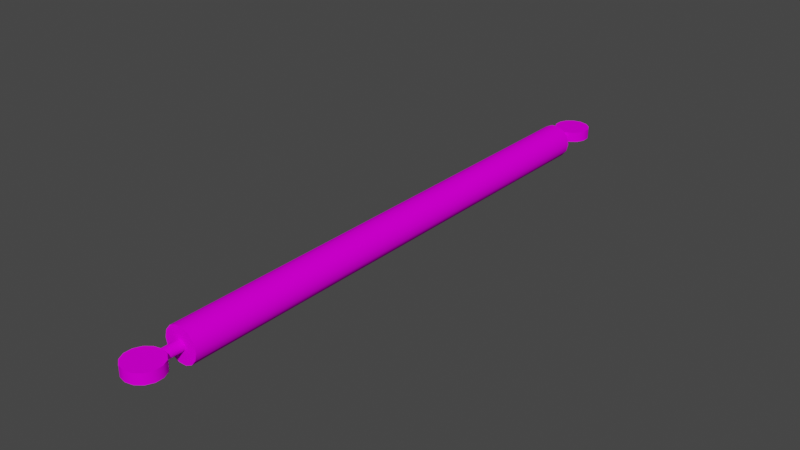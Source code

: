 # Source: transmission_box_mount_shaft.blend  (saved by Blender 3.4.6; exported with 4.5.12 LTS)
import bpy
from mathutils import Matrix  # noqa: F401  (used for matrix-valued properties, if any)

bpy.ops.wm.read_factory_settings(use_empty=True)
scene = bpy.context.scene
scene.name = 'Scene'

# ---- collections
col_collection = bpy.data.collections.new('Collection'); scene.collection.children.link(col_collection)

# ---- images (referenced by path relative to the original .blend; pixels are not part of the script)
import os
ASSET_DIR = os.environ.get("B2B_ASSET_DIR", "")  # directory of the original .blend (textures are referenced by path, not embedded)
HERE = os.path.dirname(os.path.abspath(__file__))  # packed textures are extracted next to this script under _unpacked/

def load_image(name, relpath, width, height, colorspace="sRGB"):
    """Load a texture the original file referenced (path relative to the .blend, or extracted next to this script)."""
    p = next((c for c in (os.path.join(HERE, relpath), os.path.join(ASSET_DIR, relpath)) if relpath and os.path.exists(c)), "")
    if p:
        img = bpy.data.images.load(p, check_existing=True)
        img.name = name
    else:  # same state as the original file: an image datablock whose file is absent (Cycles renders it pink)
        img = bpy.data.images.new(name, width, height)
        img.source = "FILE"
        img.filepath = "//" + (relpath or name)
    img.colorspace_settings.name = colorspace
    return img
img_locos282a_body_01d_png = load_image('LocoS282A_Body_01d.png', 'LocoS282A_Body_01d.png', 1024, 1024, 'sRGB')

# ---- materials (node trees are filled in below, after node groups)
mat_191_191_191 = bpy.data.materials.new('191,191,191')
mat_191_191_191.use_transparent_shadow = False
mat_191_191_191.diffuse_color = (0.749, 0.749, 0.749, 1.0)
mat_191_191_191.roughness = 0.4523

# ---- material node trees
mat_191_191_191.use_nodes = True; mat_191_191_191.node_tree.nodes.clear()
_N = mat_191_191_191.node_tree.nodes; _L = mat_191_191_191.node_tree.links
n0 = _N.new('ShaderNodeBsdfPrincipled'); n0.name = 'Principled BSDF'; n0.location = (0, 300)
n0.distribution = 'GGX'
n0.subsurface_method = 'RANDOM_WALK_SKIN'
n0.inputs[2].default_value = 0.4523
n0.inputs[3].default_value = 1.45
n0.inputs[13].default_value = 0.0
n0.inputs[27].default_value = (0.0, 0.0, 0.0, 1.0)
n0.inputs[28].default_value = 1.0
n1 = _N.new('ShaderNodeOutputMaterial'); n1.name = 'Material Output'; n1.location = (280, 300)
n2 = _N.new('ShaderNodeTexImage'); n2.name = 'Image Texture'; n2.location = (-290, 280)
n2.image = img_locos282a_body_01d_png
_L.new(n0.outputs[0], n1.inputs[0])
_L.new(n2.outputs[0], n0.inputs[0])
n1.is_active_output = True

# ---- world
world_world = bpy.data.worlds.new('World'); scene.world = world_world
world_world.use_nodes = True; world_world.node_tree.nodes.clear()
_N = world_world.node_tree.nodes; _L = world_world.node_tree.links
n0 = _N.new('ShaderNodeOutputWorld'); n0.name = 'World Output'; n0.location = (300, 300)
n1 = _N.new('ShaderNodeBackground'); n1.name = 'Background'; n1.location = (10, 300)
n1.inputs[0].default_value = (0.05088, 0.05088, 0.05088, 1.0)
_L.new(n1.outputs[0], n0.inputs[0])
n0.is_active_output = True
world_world.color = (0.05088, 0.05088, 0.05088)
world_world.use_sun_shadow = False
world_world.sun_shadow_jitter_overblur = 0.0

# ---- meshes
me_transmission_box_mount_shaft = bpy.data.meshes.new('transmission_box_mount_shaft')
me_transmission_box_mount_shaft.from_pydata([(0.0, -0.009525, 0.9703), (-0.01433, -0.009525, 0.9736), (-0.02582, -0.009525, 0.9827), (-0.03219, -0.009525, 0.996), (-0.03219, -0.009525, 1.011), (-0.02582, -0.009525, 1.024), (-0.01433, -0.009525, 1.033), (0.0, -0.009525, 1.036), (0.01433, -0.009525, 1.033), (0.02582, -0.009525, 1.024), (0.03219, -0.009525, 1.011), (0.03219, -0.009525, 0.996), (0.02582, -0.009525, 0.9827), (0.01433, -0.009525, 0.9736), (0.003655, -0.008796, 0.9705), (0.006736, -0.006735, 0.971), (0.008796, -0.003654, 0.9715), (0.009525, 0.0, 0.9717), (0.008796, 0.003654, 0.9715), (0.006736, 0.006735, 0.971), (0.003655, 0.008796, 0.9705), (0.0, 0.009525, 0.9703), (0.01433, 0.009525, 0.9736), (0.02582, 0.009525, 0.9827), (0.03219, 0.009525, 0.996), (0.03219, 0.009525, 1.011), (0.02582, 0.009525, 1.024), (0.01433, 0.009525, 1.033), (0.0, 0.009525, 1.036), (-0.01433, 0.009525, 1.033), (-0.02582, 0.009525, 1.024), (-0.03219, 0.009525, 1.011), (-0.03219, 0.009525, 0.996), (-0.02582, 0.009525, 0.9827), (-0.01433, 0.009525, 0.9736), (-0.003655, 0.008796, 0.9705), (-0.006736, 0.006735, 0.971), (-0.008796, 0.003654, 0.9715), (-0.009525, 0.0, 0.9717), (-0.008796, -0.003654, 0.9715), (-0.006736, -0.006735, 0.971), (-0.003655, -0.008796, 0.9705), (-0.009525, 0.0, 0.9398), (-0.008249, -0.004763, 0.9398), (-0.004762, -0.008249, 0.9398), (0.0, -0.009525, 0.9398), (0.004763, -0.008249, 0.9398), (0.008249, -0.004762, 0.9398), (0.009525, 0.0, 0.9398), (0.008249, 0.004763, 0.9398), (0.004762, 0.008249, 0.9398), (0.0, 0.009525, 0.9398), (-0.004763, 0.008249, 0.9398), (-0.008249, 0.004762, 0.9398), (0.0, -0.009525, -0.03048), (0.01433, -0.009525, -0.03375), (0.02582, -0.009525, -0.04291), (0.03219, -0.009525, -0.05615), (0.03219, -0.009525, -0.07085), (0.02582, -0.009525, -0.08409), (0.01433, -0.009525, -0.09325), (0.0, -0.009525, -0.09652), (-0.01433, -0.009525, -0.09325), (-0.02582, -0.009525, -0.08409), (-0.03219, -0.009525, -0.07085), (-0.03219, -0.009525, -0.05615), (-0.02582, -0.009525, -0.04291), (-0.01433, -0.009525, -0.03375), (-0.003655, -0.008796, -0.03068), (-0.006736, -0.006735, -0.03117), (-0.008796, -0.003654, -0.03167), (-0.009525, 0.0, -0.03188), (-0.008796, 0.003654, -0.03167), (-0.006736, 0.006735, -0.03117), (-0.003655, 0.008796, -0.03068), (0.0, 0.009525, -0.03048), (-0.01433, 0.009525, -0.03375), (-0.02582, 0.009525, -0.04291), (-0.03219, 0.009525, -0.05615), (-0.03219, 0.009525, -0.07085), (-0.02582, 0.009525, -0.08409), (-0.01433, 0.009525, -0.09325), (0.0, 0.009525, -0.09652), (0.01433, 0.009525, -0.09325), (0.02582, 0.009525, -0.08409), (0.03219, 0.009525, -0.07085), (0.03219, 0.009525, -0.05615), (0.02582, 0.009525, -0.04291), (0.01433, 0.009525, -0.03375), (0.003655, 0.008796, -0.03068), (0.006736, 0.006735, -0.03117), (0.008796, 0.003654, -0.03167), (0.009525, 0.0, -0.03188), (0.008796, -0.003654, -0.03167), (0.006736, -0.006735, -0.03117), (0.003655, -0.008796, -0.03068), (-0.009525, 0.0, 0.0), (-0.008249, 0.004763, 0.0), (-0.004762, 0.008249, 0.0), (0.0, 0.009525, 0.0), (0.004763, 0.008249, 0.0), (0.008249, 0.004762, 0.0), (0.009525, 0.0, 0.0), (0.008249, -0.004763, 0.0), (0.004762, -0.008249, 0.0), (0.0, -0.009525, 0.0), (-0.004763, -0.008249, 0.0), (-0.008249, -0.004762, 0.0), (0.03175, 0.0, 0.9398), (0.02861, -0.01378, 0.9398), (0.0198, -0.02482, 0.9398), (0.007065, -0.03095, 0.9398), (-0.007065, -0.03095, 0.9398), (-0.0198, -0.02482, 0.9398), (-0.02861, -0.01378, 0.9398), (-0.03175, 0.0, 0.9398), (-0.02861, 0.01378, 0.9398), (-0.0198, 0.02482, 0.9398), (-0.007065, 0.03095, 0.9398), (0.007065, 0.03095, 0.9398), (0.0198, 0.02482, 0.9398), (0.02861, 0.01378, 0.9398), (0.03175, 0.0, 0.0), (0.02861, 0.01378, 0.0), (0.0198, 0.02482, 0.0), (0.007065, 0.03095, 0.0), (-0.007065, 0.03095, 0.0), (-0.0198, 0.02482, 0.0), (-0.02861, 0.01378, 0.0), (-0.03175, 0.0, 0.0), (-0.02861, -0.01378, 0.0), (-0.0198, -0.02482, 0.0), (-0.007065, -0.03095, 0.0), (0.007065, -0.03095, 0.0), (0.0198, -0.02482, 0.0), (0.02861, -0.01378, 0.0), (-0.03175, 0.0, 0.6265), (-0.03175, 0.0, 0.3133), (0.03083, -0.007598, 0.6265), (0.03083, -0.007598, 0.3133), (0.03083, 0.007598, 0.3133), (0.03083, 0.007598, 0.6265), (0.02376, -0.02105, 0.6265), (0.02376, -0.02105, 0.3133), (0.01126, -0.02969, 0.6265), (0.01126, -0.02969, 0.3133), (-0.003827, -0.03152, 0.6265), (-0.003827, -0.03152, 0.3133), (-0.01804, -0.02613, 0.6265), (-0.01804, -0.02613, 0.3133), (-0.02811, -0.01476, 0.6265), (-0.02811, -0.01476, 0.3133), (-0.02811, 0.01476, 0.6265), (-0.02811, 0.01476, 0.3133), (-0.01804, 0.02613, 0.6265), (-0.01804, 0.02613, 0.3133), (-0.003827, 0.03152, 0.6265), (-0.003827, 0.03152, 0.3133), (0.01126, 0.02969, 0.6265), (0.01126, 0.02969, 0.3133), (0.02376, 0.02105, 0.6265), (0.02376, 0.02105, 0.3133)], [], [(0, 1, 41), (41, 1, 40), (40, 1, 39), (39, 1, 38), (38, 1, 34), (38, 34, 37), (37, 34, 36), (36, 34, 35), (35, 34, 21), (1, 2, 34), (34, 2, 33), (33, 2, 3), (33, 3, 32), (32, 3, 4), (32, 4, 31), (31, 4, 5), (31, 5, 30), (30, 5, 6), (30, 6, 29), (29, 6, 7), (29, 7, 28), (28, 7, 8), (28, 8, 27), (27, 8, 9), (27, 9, 26), (26, 9, 10), (26, 10, 25), (25, 10, 11), (25, 11, 24), (24, 11, 12), (24, 12, 23), (23, 12, 13), (23, 13, 22), (22, 13, 17), (22, 17, 18), (0, 14, 13), (13, 14, 15), (13, 15, 16), (16, 17, 13), (18, 19, 22), (22, 19, 20), (22, 20, 21), (13, 8, 0), (0, 8, 7), (0, 7, 1), (1, 7, 6), (1, 6, 2), (2, 6, 5), (2, 5, 3), (3, 5, 4), (8, 13, 9), (9, 13, 12), (9, 12, 10), (10, 12, 11), (34, 29, 21), (21, 29, 28), (21, 28, 22), (22, 28, 27), (22, 27, 23), (23, 27, 26), (23, 26, 24), (24, 26, 25), (29, 34, 30), (30, 34, 33), (30, 33, 31), (31, 33, 32), (35, 21, 51), (51, 21, 20), (51, 20, 50), (50, 20, 19), (50, 19, 49), (49, 19, 18), (49, 18, 48), (48, 18, 17), (48, 17, 16), (48, 16, 47), (47, 16, 15), (47, 15, 46), (46, 15, 14), (46, 14, 45), (45, 14, 0), (45, 0, 41), (45, 41, 44), (44, 41, 40), (44, 40, 43), (43, 40, 39), (43, 39, 42), (42, 39, 38), (42, 38, 37), (42, 37, 53), (53, 37, 36), (53, 36, 52), (52, 36, 35), (52, 35, 51), (54, 55, 95), (95, 55, 94), (94, 55, 93), (93, 55, 92), (92, 55, 88), (92, 88, 91), (91, 88, 90), (90, 88, 89), (89, 88, 75), (55, 56, 88), (88, 56, 87), (87, 56, 57), (87, 57, 86), (86, 57, 58), (86, 58, 85), (85, 58, 59), (85, 59, 84), (84, 59, 60), (84, 60, 83), (83, 60, 61), (83, 61, 82), (82, 61, 62), (82, 62, 81), (81, 62, 63), (81, 63, 80), (80, 63, 64), (80, 64, 79), (79, 64, 65), (79, 65, 78), (78, 65, 66), (78, 66, 77), (77, 66, 67), (77, 67, 76), (76, 67, 71), (76, 71, 72), (54, 68, 67), (67, 68, 69), (67, 69, 70), (70, 71, 67), (72, 73, 76), (76, 73, 74), (76, 74, 75), (67, 62, 54), (54, 62, 61), (54, 61, 55), (55, 61, 60), (55, 60, 56), (56, 60, 59), (56, 59, 57), (57, 59, 58), (62, 67, 63), (63, 67, 66), (63, 66, 64), (64, 66, 65), (88, 83, 75), (75, 83, 82), (75, 82, 76), (76, 82, 81), (76, 81, 77), (77, 81, 80), (77, 80, 78), (78, 80, 79), (83, 88, 84), (84, 88, 87), (84, 87, 85), (85, 87, 86), (68, 54, 105), (105, 54, 95), (105, 95, 104), (104, 95, 94), (104, 94, 103), (103, 94, 93), (103, 93, 102), (102, 93, 92), (102, 92, 91), (102, 91, 101), (101, 91, 90), (101, 90, 100), (100, 90, 89), (100, 89, 99), (99, 89, 75), (99, 75, 74), (99, 74, 98), (98, 74, 73), (98, 73, 97), (97, 73, 72), (97, 72, 96), (96, 72, 71), (96, 71, 70), (96, 70, 107), (107, 70, 69), (107, 69, 106), (106, 69, 68), (106, 68, 105), (109, 138, 108), (108, 138, 141), (108, 141, 121), (121, 141, 160), (121, 160, 120), (120, 160, 158), (120, 158, 119), (119, 158, 156), (119, 156, 118), (118, 156, 154), (118, 154, 117), (117, 154, 152), (117, 152, 116), (116, 152, 136), (116, 136, 115), (115, 136, 114), (114, 136, 150), (114, 150, 113), (113, 150, 148), (113, 148, 112), (112, 148, 146), (112, 146, 111), (111, 146, 144), (111, 144, 110), (110, 144, 142), (110, 142, 109), (109, 142, 138), (123, 140, 122), (122, 140, 139), (122, 139, 135), (135, 139, 143), (135, 143, 134), (134, 143, 145), (134, 145, 133), (133, 145, 147), (133, 147, 132), (132, 147, 149), (132, 149, 131), (131, 149, 151), (131, 151, 130), (130, 151, 137), (130, 137, 129), (129, 137, 128), (128, 137, 153), (128, 153, 127), (127, 153, 155), (127, 155, 126), (126, 155, 157), (126, 157, 125), (125, 157, 159), (125, 159, 124), (124, 159, 161), (124, 161, 123), (123, 161, 140), (136, 137, 150), (150, 137, 151), (150, 151, 148), (148, 151, 149), (148, 149, 146), (146, 149, 147), (146, 147, 144), (144, 147, 145), (144, 145, 142), (142, 145, 143), (142, 143, 138), (138, 143, 139), (138, 139, 141), (141, 139, 140), (141, 140, 160), (160, 140, 161), (160, 161, 158), (158, 161, 159), (158, 159, 156), (156, 159, 157), (156, 157, 154), (154, 157, 155), (154, 155, 152), (152, 155, 153), (152, 153, 136), (136, 153, 137), (53, 116, 42), (42, 116, 115), (42, 115, 114), (116, 53, 117), (117, 53, 52), (117, 52, 118), (118, 52, 51), (118, 51, 119), (119, 51, 50), (119, 50, 120), (120, 50, 49), (120, 49, 121), (121, 49, 48), (121, 48, 108), (108, 48, 109), (109, 48, 47), (109, 47, 110), (110, 47, 46), (110, 46, 111), (111, 46, 45), (111, 45, 112), (112, 45, 44), (112, 44, 113), (113, 44, 43), (113, 43, 114), (114, 43, 42), (107, 130, 96), (96, 130, 129), (96, 129, 128), (130, 107, 131), (131, 107, 106), (131, 106, 132), (132, 106, 105), (132, 105, 133), (133, 105, 104), (133, 104, 134), (134, 104, 103), (134, 103, 135), (135, 103, 102), (135, 102, 122), (122, 102, 123), (123, 102, 101), (123, 101, 124), (124, 101, 100), (124, 100, 125), (125, 100, 99), (125, 99, 126), (126, 99, 98), (126, 98, 127), (127, 98, 97), (127, 97, 128), (128, 97, 96)])
_uv = me_transmission_box_mount_shaft.uv_layers.new(name='UVMap')
_uv.uv.foreach_set('vector', [0.3808, 0.5657, 0.3791, 0.5657, 0.3804, 0.5656, 0.3804, 0.5656, 0.3791, 0.5657, 0.38, 0.5654, 0.38, 0.5654, 0.3791, 0.5657, 0.3798, 0.5651, 0.3798, 0.5651, 0.3791, 0.5657, 0.3797, 0.5646, 0.3797, 0.5646, 0.3791, 0.5657, 0.3791, 0.5636, 0.3797, 0.5646, 0.3791, 0.5636, 0.3798, 0.5642, 0.3798, 0.5642, 0.3791, 0.5636, 0.38, 0.5639, 0.38, 0.5639, 0.3791, 0.5636, 0.3804, 0.5637, 0.3804, 0.5637, 0.3791, 0.5636, 0.3808, 0.5636, 0.3791, 0.5657, 0.3777, 0.5657, 0.3791, 0.5636, 0.3791, 0.5636, 0.3777, 0.5657, 0.3777, 0.5636, 0.3747, 0.5701, 0.3768, 0.5701, 0.3768, 0.5716, 0.3747, 0.5701, 0.3768, 0.5716, 0.3747, 0.5716, 0.3747, 0.5716, 0.3768, 0.5716, 0.3768, 0.5732, 0.3747, 0.5716, 0.3768, 0.5732, 0.3747, 0.5732, 0.3747, 0.5732, 0.3768, 0.5732, 0.3768, 0.5747, 0.3747, 0.5732, 0.3768, 0.5747, 0.3747, 0.5747, 0.3808, 0.5603, 0.3808, 0.5625, 0.3794, 0.5625, 0.3808, 0.5603, 0.3794, 0.5625, 0.3794, 0.5603, 0.3794, 0.5603, 0.3794, 0.5625, 0.3777, 0.5625, 0.3794, 0.5603, 0.3777, 0.5625, 0.3777, 0.5603, 0.3777, 0.5603, 0.3777, 0.5625, 0.3762, 0.5625, 0.3777, 0.5603, 0.3762, 0.5625, 0.3762, 0.5603, 0.3762, 0.5603, 0.3762, 0.5625, 0.375, 0.5625, 0.3762, 0.5603, 0.375, 0.5625, 0.375, 0.5603, 0.3685, 0.575, 0.3664, 0.575, 0.3664, 0.5736, 0.3685, 0.575, 0.3664, 0.5736, 0.3685, 0.5736, 0.3685, 0.5736, 0.3664, 0.5736, 0.3664, 0.5719, 0.3685, 0.5736, 0.3664, 0.5719, 0.3685, 0.5719, 0.3685, 0.5719, 0.3664, 0.5719, 0.3664, 0.5704, 0.3685, 0.5719, 0.3664, 0.5704, 0.3685, 0.5704, 0.3686, 0.5636, 0.3686, 0.5657, 0.3675, 0.5657, 0.3686, 0.5636, 0.3675, 0.5657, 0.3675, 0.5636, 0.3675, 0.5636, 0.3675, 0.5657, 0.367, 0.5646, 0.3675, 0.5636, 0.367, 0.5646, 0.3669, 0.5642, 0.3659, 0.5657, 0.3663, 0.5656, 0.3675, 0.5657, 0.3675, 0.5657, 0.3663, 0.5656, 0.3667, 0.5654, 0.3675, 0.5657, 0.3667, 0.5654, 0.3669, 0.5651, 0.3669, 0.5651, 0.367, 0.5646, 0.3675, 0.5657, 0.3669, 0.5642, 0.3667, 0.5639, 0.3675, 0.5636, 0.3675, 0.5636, 0.3667, 0.5639, 0.3663, 0.5637, 0.3675, 0.5636, 0.3663, 0.5637, 0.3659, 0.5636, 0.3726, 0.5974, 0.3726, 0.586, 0.3753, 0.598, 0.3753, 0.598, 0.3726, 0.586, 0.3753, 0.5854, 0.3753, 0.598, 0.3753, 0.5854, 0.3781, 0.5974, 0.3781, 0.5974, 0.3753, 0.5854, 0.3781, 0.586, 0.3781, 0.5974, 0.3781, 0.586, 0.3803, 0.5956, 0.3803, 0.5956, 0.3781, 0.586, 0.3803, 0.5878, 0.3803, 0.5956, 0.3803, 0.5878, 0.3815, 0.5931, 0.3815, 0.5931, 0.3803, 0.5878, 0.3815, 0.5903, 0.3726, 0.586, 0.3726, 0.5974, 0.3704, 0.5878, 0.3704, 0.5878, 0.3726, 0.5974, 0.3704, 0.5956, 0.3704, 0.5878, 0.3704, 0.5956, 0.3692, 0.5903, 0.3692, 0.5903, 0.3704, 0.5956, 0.3692, 0.5931, 0.3725, 0.5974, 0.3725, 0.5861, 0.3753, 0.5981, 0.3753, 0.5981, 0.3725, 0.5861, 0.3753, 0.5854, 0.3753, 0.5981, 0.3753, 0.5854, 0.378, 0.5974, 0.378, 0.5974, 0.3753, 0.5854, 0.378, 0.5861, 0.378, 0.5974, 0.378, 0.5861, 0.3802, 0.5957, 0.3802, 0.5957, 0.378, 0.5861, 0.3802, 0.5878, 0.3802, 0.5957, 0.3802, 0.5878, 0.3814, 0.5932, 0.3814, 0.5932, 0.3802, 0.5878, 0.3814, 0.5904, 0.3725, 0.5861, 0.3725, 0.5974, 0.3703, 0.5878, 0.3703, 0.5878, 0.3725, 0.5974, 0.3703, 0.5957, 0.3703, 0.5878, 0.3703, 0.5957, 0.3691, 0.5904, 0.3691, 0.5904, 0.3703, 0.5957, 0.3691, 0.5932, 0.368, 0.5762, 0.3684, 0.5763, 0.3682, 0.5797, 0.3682, 0.5797, 0.3684, 0.5763, 0.3688, 0.5763, 0.3682, 0.5797, 0.3688, 0.5763, 0.3687, 0.5797, 0.3687, 0.5797, 0.3688, 0.5763, 0.3691, 0.5762, 0.3687, 0.5797, 0.3691, 0.5762, 0.3691, 0.5797, 0.3689, 0.5669, 0.3724, 0.5668, 0.3725, 0.5672, 0.3689, 0.5669, 0.3725, 0.5672, 0.3689, 0.5674, 0.3689, 0.5674, 0.3725, 0.5672, 0.3725, 0.5676, 0.3689, 0.5674, 0.3725, 0.5676, 0.3724, 0.568, 0.3689, 0.5674, 0.3724, 0.568, 0.3689, 0.5679, 0.3689, 0.5679, 0.3724, 0.568, 0.3723, 0.5683, 0.3689, 0.5679, 0.3723, 0.5683, 0.3688, 0.5683, 0.378, 0.5793, 0.3779, 0.5758, 0.3783, 0.5759, 0.378, 0.5793, 0.3783, 0.5759, 0.3785, 0.5793, 0.3785, 0.5793, 0.3783, 0.5759, 0.3787, 0.5759, 0.3785, 0.5793, 0.3787, 0.5759, 0.3791, 0.5759, 0.3785, 0.5793, 0.3791, 0.5759, 0.3791, 0.5794, 0.3791, 0.5794, 0.3791, 0.5759, 0.3795, 0.5759, 0.3791, 0.5794, 0.3795, 0.5759, 0.3795, 0.5794, 0.3812, 0.5784, 0.3812, 0.5749, 0.3815, 0.5748, 0.3812, 0.5784, 0.3815, 0.5748, 0.3818, 0.5784, 0.3818, 0.5784, 0.3815, 0.5748, 0.382, 0.5748, 0.3818, 0.5784, 0.382, 0.5748, 0.3824, 0.5749, 0.3818, 0.5784, 0.3824, 0.5749, 0.3823, 0.5784, 0.3823, 0.5784, 0.3824, 0.5749, 0.3827, 0.5749, 0.3823, 0.5784, 0.3827, 0.5749, 0.3827, 0.5784, 0.3677, 0.5797, 0.3676, 0.5762, 0.368, 0.5762, 0.3677, 0.5797, 0.368, 0.5762, 0.3682, 0.5797, 0.3725, 0.5657, 0.3709, 0.5657, 0.3721, 0.5656, 0.3721, 0.5656, 0.3709, 0.5657, 0.3717, 0.5654, 0.3717, 0.5654, 0.3709, 0.5657, 0.3715, 0.5651, 0.3715, 0.5651, 0.3709, 0.5657, 0.3714, 0.5646, 0.3714, 0.5646, 0.3709, 0.5657, 0.3709, 0.5636, 0.3714, 0.5646, 0.3709, 0.5636, 0.3715, 0.5642, 0.3715, 0.5642, 0.3709, 0.5636, 0.3717, 0.5639, 0.3717, 0.5639, 0.3709, 0.5636, 0.3721, 0.5637, 0.3721, 0.5637, 0.3709, 0.5636, 0.3725, 0.5636, 0.3709, 0.5657, 0.3698, 0.5657, 0.3709, 0.5636, 0.3709, 0.5636, 0.3698, 0.5657, 0.3698, 0.5636, 0.3801, 0.5747, 0.3779, 0.5747, 0.3779, 0.5732, 0.3801, 0.5747, 0.3779, 0.5732, 0.3801, 0.5732, 0.3801, 0.5732, 0.3779, 0.5732, 0.3779, 0.5716, 0.3801, 0.5732, 0.3779, 0.5716, 0.3801, 0.5716, 0.3801, 0.5716, 0.3779, 0.5716, 0.3779, 0.5701, 0.3801, 0.5716, 0.3779, 0.5701, 0.3801, 0.5701, 0.3739, 0.5603, 0.3739, 0.5625, 0.3727, 0.5625, 0.3739, 0.5603, 0.3727, 0.5625, 0.3727, 0.5603, 0.3727, 0.5603, 0.3727, 0.5625, 0.3712, 0.5625, 0.3727, 0.5603, 0.3712, 0.5625, 0.3712, 0.5603, 0.3712, 0.5603, 0.3712, 0.5625, 0.3696, 0.5625, 0.3712, 0.5603, 0.3696, 0.5625, 0.3696, 0.5603, 0.3696, 0.5603, 0.3696, 0.5625, 0.3682, 0.5625, 0.3696, 0.5603, 0.3682, 0.5625, 0.3682, 0.5603, 0.3696, 0.5704, 0.3718, 0.5704, 0.3718, 0.5719, 0.3696, 0.5704, 0.3718, 0.5719, 0.3696, 0.5719, 0.3696, 0.5719, 0.3718, 0.5719, 0.3718, 0.5736, 0.3696, 0.5719, 0.3718, 0.5736, 0.3696, 0.5736, 0.3696, 0.5736, 0.3718, 0.5736, 0.3718, 0.575, 0.3696, 0.5736, 0.3718, 0.575, 0.3696, 0.575, 0.3766, 0.5636, 0.3766, 0.5657, 0.3752, 0.5657, 0.3766, 0.5636, 0.3752, 0.5657, 0.3752, 0.5636, 0.3752, 0.5636, 0.3752, 0.5657, 0.3747, 0.5646, 0.3752, 0.5636, 0.3747, 0.5646, 0.3746, 0.5642, 0.3736, 0.5657, 0.374, 0.5656, 0.3752, 0.5657, 0.3752, 0.5657, 0.374, 0.5656, 0.3743, 0.5654, 0.3752, 0.5657, 0.3743, 0.5654, 0.3746, 0.5651, 0.3746, 0.5651, 0.3747, 0.5646, 0.3752, 0.5657, 0.3746, 0.5642, 0.3743, 0.5639, 0.3752, 0.5636, 0.3752, 0.5636, 0.3743, 0.5639, 0.374, 0.5637, 0.3752, 0.5636, 0.374, 0.5637, 0.3736, 0.5636, 0.3781, 0.586, 0.3781, 0.5973, 0.3753, 0.5853, 0.3753, 0.5853, 0.3781, 0.5973, 0.3753, 0.598, 0.3753, 0.5853, 0.3753, 0.598, 0.3726, 0.586, 0.3726, 0.586, 0.3753, 0.598, 0.3726, 0.5973, 0.3726, 0.586, 0.3726, 0.5973, 0.3704, 0.5877, 0.3704, 0.5877, 0.3726, 0.5973, 0.3704, 0.5956, 0.3704, 0.5877, 0.3704, 0.5956, 0.3692, 0.5902, 0.3692, 0.5902, 0.3704, 0.5956, 0.3692, 0.5931, 0.3781, 0.5973, 0.3781, 0.586, 0.3803, 0.5956, 0.3803, 0.5956, 0.3781, 0.586, 0.3803, 0.5877, 0.3803, 0.5956, 0.3803, 0.5877, 0.3815, 0.5931, 0.3815, 0.5931, 0.3803, 0.5877, 0.3815, 0.5902, 0.378, 0.586, 0.378, 0.5973, 0.3753, 0.5853, 0.3753, 0.5853, 0.378, 0.5973, 0.3753, 0.598, 0.3753, 0.5853, 0.3753, 0.598, 0.3725, 0.586, 0.3725, 0.586, 0.3753, 0.598, 0.3725, 0.5973, 0.3725, 0.586, 0.3725, 0.5973, 0.3703, 0.5877, 0.3703, 0.5877, 0.3725, 0.5973, 0.3703, 0.5956, 0.3703, 0.5877, 0.3703, 0.5956, 0.3691, 0.5902, 0.3691, 0.5902, 0.3703, 0.5956, 0.3691, 0.593, 0.378, 0.5973, 0.378, 0.586, 0.3802, 0.5956, 0.3802, 0.5956, 0.378, 0.586, 0.3802, 0.5877, 0.3802, 0.5956, 0.3802, 0.5877, 0.3814, 0.593, 0.3814, 0.593, 0.3802, 0.5877, 0.3814, 0.5902, 0.3765, 0.5793, 0.3761, 0.5793, 0.3759, 0.5759, 0.3759, 0.5759, 0.3761, 0.5793, 0.3757, 0.5793, 0.3759, 0.5759, 0.3757, 0.5793, 0.3754, 0.5759, 0.3754, 0.5759, 0.3757, 0.5793, 0.3753, 0.5794, 0.3808, 0.5683, 0.3773, 0.5683, 0.3807, 0.5679, 0.3807, 0.5679, 0.3773, 0.5683, 0.3772, 0.568, 0.3807, 0.5679, 0.3772, 0.568, 0.3807, 0.5674, 0.3807, 0.5674, 0.3772, 0.568, 0.3771, 0.5676, 0.3807, 0.5674, 0.3771, 0.5676, 0.3772, 0.5672, 0.3807, 0.5674, 0.3772, 0.5672, 0.3807, 0.5669, 0.3807, 0.5669, 0.3772, 0.5672, 0.3772, 0.5668, 0.3718, 0.5762, 0.3718, 0.5797, 0.3714, 0.5762, 0.3714, 0.5762, 0.3718, 0.5797, 0.3714, 0.5796, 0.3714, 0.5762, 0.3714, 0.5796, 0.3708, 0.5762, 0.3708, 0.5762, 0.3714, 0.5796, 0.371, 0.5796, 0.3708, 0.5762, 0.371, 0.5796, 0.3706, 0.5797, 0.3708, 0.5762, 0.3706, 0.5797, 0.3703, 0.5762, 0.3703, 0.5762, 0.3706, 0.5797, 0.3703, 0.5797, 0.3827, 0.5701, 0.3827, 0.5736, 0.3823, 0.5701, 0.3823, 0.5701, 0.3827, 0.5736, 0.3824, 0.5737, 0.3823, 0.5701, 0.3824, 0.5737, 0.3818, 0.5701, 0.3818, 0.5701, 0.3824, 0.5737, 0.382, 0.5737, 0.3818, 0.5701, 0.382, 0.5737, 0.3815, 0.5737, 0.3818, 0.5701, 0.3815, 0.5737, 0.3812, 0.5702, 0.3812, 0.5702, 0.3815, 0.5737, 0.3812, 0.5737, 0.3768, 0.5758, 0.3768, 0.5793, 0.3764, 0.5758, 0.3764, 0.5758, 0.3768, 0.5793, 0.3765, 0.5793, 0.3764, 0.5758, 0.3765, 0.5793, 0.3759, 0.5759, 0.3795, 0.7615, 0.3788, 0.7272, 0.3779, 0.7615, 0.3779, 0.7615, 0.3788, 0.7272, 0.377, 0.7272, 0.3779, 0.7615, 0.377, 0.7272, 0.3762, 0.7615, 0.3762, 0.7615, 0.377, 0.7272, 0.3754, 0.7272, 0.3762, 0.7615, 0.3754, 0.7272, 0.3749, 0.7615, 0.3748, 0.7615, 0.3753, 0.7272, 0.3738, 0.7272, 0.3748, 0.7615, 0.3738, 0.7272, 0.3733, 0.7615, 0.3733, 0.7615, 0.3738, 0.7272, 0.372, 0.7272, 0.3733, 0.7615, 0.372, 0.7272, 0.3717, 0.7615, 0.3717, 0.7615, 0.372, 0.7272, 0.3704, 0.7272, 0.3717, 0.7615, 0.3704, 0.7272, 0.3702, 0.7615, 0.3702, 0.7615, 0.37, 0.7273, 0.3713, 0.7273, 0.3702, 0.7615, 0.3713, 0.7273, 0.3714, 0.7615, 0.3714, 0.7615, 0.3713, 0.7273, 0.3729, 0.7273, 0.3714, 0.7615, 0.3729, 0.7273, 0.3729, 0.7615, 0.3729, 0.7615, 0.3729, 0.7273, 0.3744, 0.7615, 0.3744, 0.7615, 0.3729, 0.7273, 0.3745, 0.7273, 0.3744, 0.7615, 0.3745, 0.7273, 0.3756, 0.7615, 0.3756, 0.7615, 0.3745, 0.7273, 0.3757, 0.7273, 0.3766, 0.7614, 0.3768, 0.7272, 0.378, 0.7614, 0.378, 0.7614, 0.3768, 0.7272, 0.3783, 0.7272, 0.378, 0.7614, 0.3783, 0.7272, 0.3795, 0.7614, 0.3795, 0.7614, 0.3783, 0.7272, 0.38, 0.7272, 0.3795, 0.7614, 0.38, 0.7272, 0.3809, 0.7614, 0.3809, 0.7614, 0.38, 0.7272, 0.3813, 0.7272, 0.3808, 0.7615, 0.3803, 0.7272, 0.3795, 0.7615, 0.3795, 0.7615, 0.3803, 0.7272, 0.3788, 0.7272, 0.3762, 0.6588, 0.377, 0.693, 0.3779, 0.6588, 0.3779, 0.6588, 0.377, 0.693, 0.3788, 0.693, 0.3779, 0.6588, 0.3788, 0.693, 0.3795, 0.6588, 0.3795, 0.6588, 0.3788, 0.693, 0.3803, 0.693, 0.3795, 0.6588, 0.3803, 0.693, 0.3808, 0.6588, 0.3809, 0.6587, 0.3813, 0.693, 0.38, 0.693, 0.3809, 0.6587, 0.38, 0.693, 0.3795, 0.6587, 0.3795, 0.6587, 0.38, 0.693, 0.3783, 0.693, 0.3795, 0.6587, 0.3783, 0.693, 0.378, 0.6587, 0.378, 0.6587, 0.3783, 0.693, 0.3768, 0.693, 0.378, 0.6587, 0.3768, 0.693, 0.3766, 0.6587, 0.3756, 0.6588, 0.3757, 0.693, 0.3745, 0.693, 0.3756, 0.6588, 0.3745, 0.693, 0.3744, 0.6588, 0.3744, 0.6588, 0.3745, 0.693, 0.3729, 0.693, 0.3744, 0.6588, 0.3729, 0.693, 0.3729, 0.6588, 0.3729, 0.6588, 0.3729, 0.693, 0.3714, 0.6588, 0.3714, 0.6588, 0.3729, 0.693, 0.3713, 0.693, 0.3714, 0.6588, 0.3713, 0.693, 0.3702, 0.6588, 0.3702, 0.6588, 0.3713, 0.693, 0.37, 0.693, 0.3702, 0.6588, 0.3704, 0.693, 0.3717, 0.6588, 0.3717, 0.6588, 0.3704, 0.693, 0.372, 0.693, 0.3717, 0.6588, 0.372, 0.693, 0.3733, 0.6588, 0.3733, 0.6588, 0.372, 0.693, 0.3738, 0.693, 0.3733, 0.6588, 0.3738, 0.693, 0.3748, 0.6588, 0.3748, 0.6588, 0.3738, 0.693, 0.3753, 0.693, 0.3749, 0.6588, 0.3754, 0.693, 0.3762, 0.6588, 0.3762, 0.6588, 0.3754, 0.693, 0.377, 0.693, 0.3729, 0.7273, 0.3729, 0.693, 0.3745, 0.7273, 0.3745, 0.7273, 0.3729, 0.693, 0.3745, 0.693, 0.3745, 0.7273, 0.3745, 0.693, 0.3757, 0.7273, 0.3757, 0.7273, 0.3745, 0.693, 0.3757, 0.693, 0.3768, 0.7272, 0.3768, 0.693, 0.3783, 0.7272, 0.3783, 0.7272, 0.3768, 0.693, 0.3783, 0.693, 0.3783, 0.7272, 0.3783, 0.693, 0.38, 0.7272, 0.38, 0.7272, 0.3783, 0.693, 0.38, 0.693, 0.38, 0.7272, 0.38, 0.693, 0.3813, 0.7272, 0.3813, 0.7272, 0.38, 0.693, 0.3813, 0.693, 0.3803, 0.7272, 0.3803, 0.693, 0.3788, 0.7272, 0.3788, 0.7272, 0.3803, 0.693, 0.3788, 0.693, 0.3788, 0.7272, 0.3788, 0.693, 0.377, 0.7272, 0.377, 0.7272, 0.3788, 0.693, 0.377, 0.693, 0.377, 0.7272, 0.377, 0.693, 0.3754, 0.7272, 0.3754, 0.7272, 0.377, 0.693, 0.3754, 0.693, 0.3753, 0.7272, 0.3753, 0.693, 0.3738, 0.7272, 0.3738, 0.7272, 0.3753, 0.693, 0.3738, 0.693, 0.3738, 0.7272, 0.3738, 0.693, 0.372, 0.7272, 0.372, 0.7272, 0.3738, 0.693, 0.372, 0.693, 0.372, 0.7272, 0.372, 0.693, 0.3704, 0.7272, 0.3704, 0.7272, 0.372, 0.693, 0.3704, 0.693, 0.37, 0.7273, 0.37, 0.693, 0.3713, 0.7273, 0.3713, 0.7273, 0.37, 0.693, 0.3713, 0.693, 0.3713, 0.7273, 0.3713, 0.693, 0.3729, 0.7273, 0.3729, 0.7273, 0.3713, 0.693, 0.3729, 0.693, 0.3762, 0.5935, 0.3779, 0.5974, 0.3753, 0.5937, 0.3753, 0.5937, 0.3779, 0.5974, 0.3753, 0.598, 0.3753, 0.5937, 0.3753, 0.598, 0.3726, 0.5974, 0.3779, 0.5974, 0.3762, 0.5935, 0.38, 0.5957, 0.38, 0.5957, 0.3762, 0.5935, 0.3768, 0.5928, 0.38, 0.5957, 0.3768, 0.5928, 0.3812, 0.5933, 0.3812, 0.5933, 0.3768, 0.5928, 0.3771, 0.5919, 0.3812, 0.5933, 0.3771, 0.5919, 0.3812, 0.5906, 0.3812, 0.5906, 0.3771, 0.5919, 0.3768, 0.591, 0.3812, 0.5906, 0.3768, 0.591, 0.38, 0.5882, 0.38, 0.5882, 0.3768, 0.591, 0.3762, 0.5904, 0.38, 0.5882, 0.3762, 0.5904, 0.3779, 0.5865, 0.3779, 0.5865, 0.3762, 0.5904, 0.3753, 0.5901, 0.3779, 0.5865, 0.3753, 0.5901, 0.3753, 0.5859, 0.3753, 0.5859, 0.3753, 0.5901, 0.3726, 0.5865, 0.3726, 0.5865, 0.3753, 0.5901, 0.3744, 0.5904, 0.3726, 0.5865, 0.3744, 0.5904, 0.3705, 0.5882, 0.3705, 0.5882, 0.3744, 0.5904, 0.3737, 0.591, 0.3705, 0.5882, 0.3737, 0.591, 0.3693, 0.5906, 0.3693, 0.5906, 0.3737, 0.591, 0.3734, 0.5919, 0.3693, 0.5906, 0.3734, 0.5919, 0.3693, 0.5933, 0.3693, 0.5933, 0.3734, 0.5919, 0.3737, 0.5928, 0.3693, 0.5933, 0.3737, 0.5928, 0.3705, 0.5957, 0.3705, 0.5957, 0.3737, 0.5928, 0.3744, 0.5935, 0.3705, 0.5957, 0.3744, 0.5935, 0.3726, 0.5974, 0.3726, 0.5974, 0.3744, 0.5935, 0.3753, 0.5937, 0.3742, 0.5904, 0.3725, 0.5865, 0.3752, 0.5901, 0.3752, 0.5901, 0.3725, 0.5865, 0.3752, 0.5859, 0.3752, 0.5901, 0.3752, 0.5859, 0.3778, 0.5865, 0.3725, 0.5865, 0.3742, 0.5904, 0.3704, 0.5882, 0.3704, 0.5882, 0.3742, 0.5904, 0.3736, 0.591, 0.3704, 0.5882, 0.3736, 0.591, 0.3692, 0.5906, 0.3692, 0.5906, 0.3736, 0.591, 0.3733, 0.5919, 0.3692, 0.5906, 0.3733, 0.5919, 0.3692, 0.5933, 0.3692, 0.5933, 0.3733, 0.5919, 0.3736, 0.5928, 0.3692, 0.5933, 0.3736, 0.5928, 0.3704, 0.5957, 0.3704, 0.5957, 0.3736, 0.5928, 0.3742, 0.5935, 0.3704, 0.5957, 0.3742, 0.5935, 0.3725, 0.5974, 0.3725, 0.5974, 0.3742, 0.5935, 0.3752, 0.5937, 0.3725, 0.5974, 0.3752, 0.5937, 0.3752, 0.5979, 0.3752, 0.5979, 0.3752, 0.5937, 0.3778, 0.5974, 0.3778, 0.5974, 0.3752, 0.5937, 0.3761, 0.5935, 0.3778, 0.5974, 0.3761, 0.5935, 0.3799, 0.5957, 0.3799, 0.5957, 0.3761, 0.5935, 0.3767, 0.5928, 0.3799, 0.5957, 0.3767, 0.5928, 0.3811, 0.5933, 0.3811, 0.5933, 0.3767, 0.5928, 0.377, 0.5919, 0.3811, 0.5933, 0.377, 0.5919, 0.3811, 0.5906, 0.3811, 0.5906, 0.377, 0.5919, 0.3767, 0.591, 0.3811, 0.5906, 0.3767, 0.591, 0.3799, 0.5882, 0.3799, 0.5882, 0.3767, 0.591, 0.3761, 0.5904, 0.3799, 0.5882, 0.3761, 0.5904, 0.3778, 0.5865, 0.3778, 0.5865, 0.3761, 0.5904, 0.3752, 0.5901])
me_transmission_box_mount_shaft.materials.append(mat_191_191_191)
me_transmission_box_mount_shaft.update()
me_transmission_box_mount_shaft.normals_split_custom_set([tuple(v) for v in zip(*[iter([-3.372e-05, 1.317e-05, -1.0, -0.4339, -1.445e-05, -0.9009, -0.1107, -4.053e-06, -0.9939, -0.1107, 6.407e-07, -0.9939, -0.4339, -2.381e-05, -0.901, -0.204, -3.159e-06, -0.979, -0.204, 2.012e-07, -0.979, -0.4339, -1.374e-05, -0.901, -0.2664, 1.285e-05, -0.9639, -0.2664, 4.996e-06, -0.9639, -0.4339, 2.313e-06, -0.901, -0.2885, -2.763e-06, -0.9575, -0.2885, -4.906e-06, -0.9575, -0.4339, -6.428e-06, -0.901, -0.4339, 5.86e-06, -0.901, -0.2885, 6.054e-07, -0.9575, -0.4339, -6.884e-06, -0.901, -0.2664, -4.992e-06, -0.9639, -0.2664, 1.808e-05, -0.9639, -0.4339, -4.493e-06, -0.901, -0.204, -1.366e-05, -0.979, -0.204, 4.284e-06, -0.979, -0.4339, 1.512e-05, -0.901, -0.1107, -5.543e-06, -0.9939, -0.1107, 6.258e-07, -0.9939, -0.4339, 1.055e-05, -0.9009, -4.239e-06, -5.394e-06, -1.0, -0.4339, 1.063e-05, -0.901, -0.7818, 1.746e-05, -0.6235, -0.4339, -1.816e-05, -0.901, -0.4339, -1.747e-05, -0.901, -0.7818, 1.816e-05, -0.6235, -0.7818, -1.063e-05, -0.6235, -0.7818, -1.912e-05, -0.6235, -0.7818, 1.063e-05, -0.6235, -0.9749, 1.942e-05, -0.2225, -0.7818, -1.942e-05, -0.6235, -0.9749, 1.912e-05, -0.2225, -0.9749, -1.063e-05, -0.2225, -0.9749, -2.055e-05, -0.2225, -0.9749, 1.063e-05, -0.2225, -0.9749, -1.405e-05, 0.2225, -0.9749, 1.405e-05, -0.2225, -0.9749, 2.055e-05, 0.2225, -0.9749, -1.063e-05, 0.2225, -0.9749, -1.901e-05, 0.2225, -0.9749, 1.063e-05, 0.2225, -0.7818, 1.918e-05, 0.6235, -0.9749, -1.919e-05, 0.2225, -0.7818, 1.901e-05, 0.6235, -0.7818, -1.063e-05, 0.6235, -0.7818, -1.816e-05, 0.6235, -0.7818, 1.063e-05, 0.6235, -0.4339, 1.747e-05, 0.901, -0.7818, -1.747e-05, 0.6235, -0.4339, 1.816e-05, 0.901, -0.4339, -1.063e-05, 0.901, -0.4339, -1.938e-05, 0.901, -0.4339, 1.063e-05, 0.901, 1.45e-05, 1.999e-05, 1.0, -0.4339, -2.001e-05, 0.901, -1.343e-05, 1.938e-05, 1.0, -1.384e-05, -7.466e-05, 1.0, 1.343e-05, -1.938e-05, 1.0, 1.384e-05, 7.466e-05, 1.0, 0.4339, 2.001e-05, 0.901, -1.45e-05, -1.999e-05, 1.0, 0.4339, 1.938e-05, 0.901, 0.4339, -1.063e-05, 0.901, 0.4339, -1.816e-05, 0.901, 0.4339, 1.063e-05, 0.901, 0.7818, 1.747e-05, 0.6235, 0.4339, -1.747e-05, 0.901, 0.7818, 1.816e-05, 0.6235, 0.7818, -1.063e-05, 0.6235, 0.7818, -1.901e-05, 0.6235, 0.7818, 1.063e-05, 0.6235, 0.9749, 1.919e-05, 0.2225, 0.7818, -1.918e-05, 0.6235, 0.9749, 1.901e-05, 0.2225, 0.9749, -1.063e-05, 0.2225, 0.9749, -2.055e-05, 0.2225, 0.9749, 1.063e-05, 0.2225, 0.9749, -1.405e-05, -0.2225, 0.9749, 1.405e-05, 0.2225, 0.9749, 2.055e-05, -0.2225, 0.9749, -1.063e-05, -0.2225, 0.9749, -1.912e-05, -0.2225, 0.9749, 1.063e-05, -0.2225, 0.7818, 1.942e-05, -0.6235, 0.9749, -1.942e-05, -0.2225, 0.7818, 1.912e-05, -0.6235, 0.7818, -1.063e-05, -0.6235, 0.7818, -1.816e-05, -0.6235, 0.7818, 1.063e-05, -0.6235, 0.4339, 1.747e-05, -0.901, 0.7818, -1.746e-05, -0.6235, 0.4339, 1.816e-05, -0.901, 0.4339, -1.063e-05, -0.901, 0.4339, 6.428e-06, -0.901, 0.4339, -5.86e-06, -0.901, 0.2885, 4.906e-06, -0.9575, 0.4339, -2.284e-06, -0.901, 0.2885, 2.799e-06, -0.9575, 0.2664, -4.966e-06, -0.9639, 4.239e-06, 5.394e-06, -1.0, 0.1107, -6.258e-07, -0.9939, 0.4339, -1.055e-05, -0.9009, 0.4339, -1.587e-05, -0.901, 0.1107, 5.99e-06, -0.9939, 0.204, -4.329e-06, -0.979, 0.4339, 4.493e-06, -0.901, 0.204, 1.366e-05, -0.979, 0.2664, -1.808e-05, -0.9639, 0.2664, 4.996e-06, -0.9639, 0.2885, -5.979e-07, -0.9575, 0.4339, 6.884e-06, -0.901, 0.2664, 1.855e-05, -0.9639, 0.204, -1.625e-05, -0.979, 0.4339, -1.751e-06, -0.901, 0.4339, 2.375e-05, -0.901, 0.204, 3.174e-06, -0.979, 0.1107, -6.258e-07, -0.9939, 0.4339, 1.422e-05, -0.9009, 0.1107, 3.755e-06, -0.9939, 3.333e-05, -1.341e-05, -1.0, 0.0, -1.0, 0.0, 0.0, -1.0, 0.0, 0.0, -1.0, 0.0, 0.0, -1.0, 0.0, 0.0, -1.0, 0.0, 0.0, -1.0, 0.0, 0.0, -1.0, 0.0, 0.0, -1.0, 0.0, 0.0, -1.0, 0.0, 0.0, -1.0, 0.0, 0.0, -1.0, 0.0, 0.0, -1.0, 0.0, 0.0, -1.0, 0.0, 0.0, -1.0, 0.0, 0.0, -1.0, 0.0, 0.0, -1.0, 0.0, 0.0, -1.0, 0.0, 0.0, -1.0, 0.0, 0.0, -1.0, 0.0, 0.0, -1.0, 0.0, 0.0, -1.0, 0.0, 0.0, -1.0, 0.0, 0.0, -1.0, 0.0, 0.0, -1.0, 0.0, 0.0, -1.0, 0.0, 0.0, -1.0, 0.0, 0.0, -1.0, 0.0, 0.0, -1.0, 0.0, 0.0, -1.0, 0.0, 0.0, -1.0, 0.0, 0.0, -1.0, 0.0, 0.0, -1.0, 0.0, 0.0, -1.0, 0.0, 0.0, -1.0, 0.0, 0.0, -1.0, 0.0, 0.0, -1.0, 0.0, 0.0, 1.0, 0.0, 0.0, 1.0, 0.0, 0.0, 1.0, 0.0, 0.0, 1.0, 0.0, 0.0, 1.0, 0.0, 0.0, 1.0, 0.0, 0.0, 1.0, 0.0, 0.0, 1.0, 0.0, 0.0, 1.0, 0.0, 0.0, 1.0, 0.0, 0.0, 1.0, 0.0, 0.0, 1.0, 0.0, 0.0, 1.0, 0.0, 0.0, 1.0, 0.0, 0.0, 1.0, 0.0, 0.0, 1.0, 0.0, 0.0, 1.0, 0.0, 0.0, 1.0, 0.0, 0.0, 1.0, 0.0, 0.0, 1.0, 0.0, 0.0, 1.0, 0.0, 0.0, 1.0, 0.0, 0.0, 1.0, 0.0, 0.0, 1.0, 0.0, 0.0, 1.0, 0.0, 0.0, 1.0, 0.0, 0.0, 1.0, 0.0, 0.0, 1.0, 0.0, 0.0, 1.0, 0.0, 0.0, 1.0, 0.0, 0.0, 1.0, 0.0, 0.0, 1.0, 0.0, 0.0, 1.0, 0.0, 0.0, 1.0, 0.0, 0.0, 1.0, 0.0, 0.0, 1.0, 0.0, -0.3837, 0.9234, 3.058e-06, 1.402e-05, 1.0, 4.532e-06, 1.401e-05, 1.0, 2.028e-05, -1.401e-05, 1.0, 1.445e-05, -1.403e-05, 1.0, -3.512e-06, 0.3837, 0.9234, 8.754e-08, -1.436e-05, 1.0, 9.723e-06, 0.3837, 0.9234, 7.451e-08, 0.5, 0.866, -1.158e-05, 0.5, 0.866, 5.775e-06, 0.3837, 0.9234, -7.281e-06, 0.7072, 0.707, 1.333e-05, 0.5, 0.866, 1.302e-05, 0.7072, 0.707, 2.552e-05, 0.866, 0.5, 7.991e-07, 0.866, 0.5, 3.292e-06, 0.7072, 0.7071, -6.083e-06, 0.9235, 0.3836, -3.523e-06, 0.866, 0.5, 1.08e-05, 0.9235, 0.3837, -5.345e-06, 1.0, 2.083e-05, -9.269e-06, 1.0, -8.419e-06, 1.619e-05, 0.9235, 0.3836, 1.289e-05, 1.0, -8.419e-06, 3.74e-06, 1.0, 8.434e-06, 1.037e-05, 1.0, 8.415e-06, 1.188e-05, 0.9235, -0.3836, 4.577e-06, 1.0, 2.225e-05, -2.356e-06, 0.9235, -0.3836, 9.495e-06, 0.866, -0.5, -1.061e-05, 0.866, -0.5, -2.043e-06, 0.9235, -0.3837, 1.623e-05, 0.7072, -0.7071, 8.82e-06, 0.866, -0.5, 5.228e-06, 0.7072, -0.707, -1.978e-05, 0.5, -0.866, 8.651e-06, 0.5, -0.866, -6.319e-07, 0.7072, -0.707, 4.757e-06, 0.3837, -0.9234, 1.552e-05, 0.5, -0.866, 1.191e-05, 0.3837, -0.9234, 7.394e-06, -1.922e-05, -1.0, 4.719e-06, -1.401e-05, -1.0, 2.028e-05, 0.3837, -0.9234, 3.058e-06, -1.402e-05, -1.0, 4.532e-06, 1.401e-05, -1.0, 1.445e-05, 1.403e-05, -1.0, -3.512e-06, -0.3837, -0.9234, 8.754e-08, 1.436e-05, -1.0, 9.723e-06, -0.3837, -0.9234, 7.451e-08, -0.5, -0.866, -1.158e-05, -0.5, -0.866, 5.775e-06, -0.3837, -0.9234, -7.281e-06, -0.7072, -0.707, 1.333e-05, -0.5, -0.866, 1.302e-05, -0.7072, -0.707, 2.552e-05, -0.866, -0.5, 7.991e-07, -0.866, -0.5, 3.292e-06, -0.7072, -0.7071, -6.083e-06, -0.9235, -0.3836, -3.523e-06, -0.866, -0.5, 1.08e-05, -0.9235, -0.3837, -5.345e-06, -1.0, -2.083e-05, -9.269e-06, -1.0, 8.419e-06, 1.619e-05, -0.9235, -0.3836, 1.289e-05, -1.0, 8.419e-06, 3.74e-06, -1.0, -8.434e-06, 1.037e-05, -1.0, -8.415e-06, 1.188e-05, -0.9235, 0.3836, 4.577e-06, -1.0, -2.225e-05, -2.356e-06, -0.9235, 0.3836, 9.495e-06, -0.866, 0.5, -1.061e-05, -0.866, 0.5, -2.043e-06, -0.9235, 0.3837, 1.623e-05, -0.7072, 0.7071, 8.82e-06, -0.866, 0.5, 5.228e-06, -0.7072, 0.707, -1.978e-05, -0.5, 0.866, 8.651e-06, -0.5, 0.866, -6.319e-07, -0.7072, 0.707, 4.757e-06, -0.3837, 0.9234, 1.552e-05, -0.5, 0.866, 1.191e-05, -0.3837, 0.9234, 7.394e-06, 1.922e-05, 1.0, 4.719e-06, 3.207e-05, 7.719e-06, 1.0, 0.4339, -1.869e-05, 0.9009, 0.1107, -9e-06, 0.9939, 0.1107, -7.048e-06, 0.9939, 0.4339, -3.052e-05, 0.901, 0.204, -1.046e-05, 0.979, 0.204, 7.594e-06, 0.979, 0.4339, -1.284e-05, 0.901, 0.2664, -1.315e-06, 0.9639, 0.2664, -2.015e-06, 0.9639, 0.4339, -9.414e-06, 0.901, 0.2885, -4.115e-06, 0.9575, 0.2885, -4.914e-06, 0.9575, 0.4339, -6.447e-06, 0.901, 0.4339, 5.923e-06, 0.901, 0.2885, 1.954e-06, 0.9575, 0.4339, 4.899e-06, 0.901, 0.2664, 1.984e-06, 0.9639, 0.2664, 8.265e-07, 0.9639, 0.4339, 1.013e-05, 0.901, 0.204, -5.014e-06, 0.979, 0.204, 1.171e-05, 0.979, 0.4339, 2.261e-05, 0.901, 0.1107, 1.848e-06, 0.9939, 0.1107, 5.513e-06, 0.9939, 0.4339, 1.478e-05, 0.9009, 2.705e-06, 0.0, 1.0, 0.4339, 1.063e-05, 0.901, 0.7818, 1.758e-05, 0.6235, 0.4339, -1.824e-05, 0.901, 0.4339, -1.759e-05, 0.901, 0.7818, 1.824e-05, 0.6235, 0.7818, -1.063e-05, 0.6235, 0.7818, -1.904e-05, 0.6235, 0.7818, 7.467e-05, 0.6235, 0.9749, 1.928e-05, 0.2225, 0.7818, -1.927e-05, 0.6235, 0.9749, 1.904e-05, 0.2225, 0.9749, -1.063e-05, 0.2225, 0.9749, -2.055e-05, 0.2225, 0.9749, 1.063e-05, 0.2225, 0.9749, -1.405e-05, -0.2225, 0.9749, 1.405e-05, 0.2225, 0.9749, 2.055e-05, -0.2225, 0.9749, -1.063e-05, -0.2225, 0.9749, -1.904e-05, -0.2225, 0.9749, 1.063e-05, -0.2225, 0.7818, 1.924e-05, -0.6235, 0.9749, -1.928e-05, -0.2225, 0.7818, 1.904e-05, -0.6235, 0.7818, -1.063e-05, -0.6235, 0.7818, -1.824e-05, -0.6235, 0.7818, 1.063e-05, -0.6235, 0.4339, 1.755e-05, -0.901, 0.7818, -1.76e-05, -0.6235, 0.4339, 1.824e-05, -0.901, 0.4339, -1.063e-05, -0.901, 0.4339, -1.938e-05, -0.901, 0.4339, 1.063e-05, -0.901, -2.578e-06, 2e-05, -1.0, 0.4339, -1.999e-05, -0.901, -3.427e-06, 1.938e-05, -1.0, -3.442e-06, -1.063e-05, -1.0, 3.427e-06, -1.938e-05, -1.0, 3.442e-06, 1.063e-05, -1.0, -0.4339, 1.999e-05, -0.901, 2.578e-06, -2e-05, -1.0, -0.4339, 1.938e-05, -0.901, -0.4339, -1.063e-05, -0.901, -0.4339, -1.824e-05, -0.901, -0.4339, 1.063e-05, -0.901, -0.7818, 1.76e-05, -0.6235, -0.4339, -1.755e-05, -0.901, -0.7818, 1.824e-05, -0.6235, -0.7818, -1.063e-05, -0.6235, -0.7818, -1.904e-05, -0.6235, -0.7818, 1.063e-05, -0.6235, -0.9749, 1.928e-05, -0.2225, -0.7818, -1.924e-05, -0.6235, -0.9749, 1.904e-05, -0.2225, -0.9749, -1.063e-05, -0.2225, -0.9749, -2.055e-05, -0.2225, -0.9749, 1.063e-05, -0.2225, -0.9749, -1.405e-05, 0.2225, -0.9749, 1.405e-05, -0.2225, -0.9749, 2.055e-05, 0.2225, -0.9749, -1.063e-05, 0.2225, -0.9749, -1.904e-05, 0.2225, -0.9749, 1.063e-05, 0.2225, -0.7818, 1.927e-05, 0.6235, -0.9749, -1.928e-05, 0.2225, -0.7818, 1.904e-05, 0.6235, -0.7818, -7.467e-05, 0.6235, -0.7818, -1.824e-05, 0.6235, -0.7818, 1.063e-05, 0.6235, -0.4339, 1.759e-05, 0.901, -0.7818, -1.758e-05, 0.6235, -0.4339, 1.824e-05, 0.901, -0.4339, -1.063e-05, 0.901, -0.4339, 6.447e-06, 0.901, -0.4339, -5.923e-06, 0.901, -0.2885, 4.914e-06, 0.9575, -0.4339, -9.31e-06, 0.901, -0.2885, 4.152e-06, 0.9575, -0.2664, 2.049e-06, 0.9639, -2.705e-06, 0.0, 1.0, -0.1107, -5.513e-06, 0.9939, -0.4339, -1.478e-05, 0.9009, -0.4339, -2.261e-05, 0.901, -0.1107, -1.743e-06, 0.9939, -0.204, -1.168e-05, 0.979, -0.4339, -1.01e-05, 0.901, -0.204, 5.037e-06, 0.979, -0.2664, -8.005e-07, 0.9639, -0.2664, -1.982e-06, 0.9639, -0.2885, -1.95e-06, 0.9575, -0.4339, -4.884e-06, 0.901, -0.2664, 1.304e-06, 0.9639, -0.204, -7.605e-06, 0.979, -0.4339, 1.28e-05, 0.901, -0.4339, 3.055e-05, 0.901, -0.204, 1.049e-05, 0.979, -0.1107, 7.078e-06, 0.9939, -0.4339, 1.848e-05, 0.9009, -0.1107, 8.702e-06, 0.9939, -3.199e-05, -8.047e-06, 1.0, 0.0, -1.0, 0.0, 0.0, -1.0, 0.0, 0.0, -1.0, 0.0, 0.0, -1.0, 0.0, 0.0, -1.0, 0.0, 0.0, -1.0, 0.0, 0.0, -1.0, 0.0, 0.0, -1.0, 0.0, 0.0, -1.0, 0.0, 0.0, -1.0, 0.0, 0.0, -1.0, 0.0, 0.0, -1.0, 0.0, 0.0, -1.0, 0.0, 0.0, -1.0, 0.0, 0.0, -1.0, 0.0, 0.0, -1.0, 0.0, 0.0, -1.0, 0.0, 0.0, -1.0, 0.0, 0.0, -1.0, 0.0, 0.0, -1.0, 0.0, 0.0, -1.0, 0.0, 0.0, -1.0, 0.0, 0.0, -1.0, 0.0, 0.0, -1.0, 0.0, 0.0, -1.0, 0.0, 0.0, -1.0, 0.0, 0.0, -1.0, 0.0, 0.0, -1.0, 0.0, 0.0, -1.0, 0.0, 0.0, -1.0, 0.0, 0.0, -1.0, 0.0, 0.0, -1.0, 0.0, 0.0, -1.0, 0.0, 0.0, -1.0, 0.0, 0.0, -1.0, 0.0, 0.0, -1.0, 0.0, 0.0, 1.0, 0.0, 0.0, 1.0, 0.0, 0.0, 1.0, 0.0, 0.0, 1.0, 0.0, 0.0, 1.0, 0.0, 0.0, 1.0, 0.0, 0.0, 1.0, 0.0, 0.0, 1.0, 0.0, 0.0, 1.0, 0.0, 0.0, 1.0, 0.0, 0.0, 1.0, 0.0, 0.0, 1.0, 0.0, 0.0, 1.0, 0.0, 0.0, 1.0, 0.0, 0.0, 1.0, 0.0, 0.0, 1.0, 0.0, 0.0, 1.0, 0.0, 0.0, 1.0, 0.0, 0.0, 1.0, 0.0, 0.0, 1.0, 0.0, 0.0, 1.0, 0.0, 0.0, 1.0, 0.0, 0.0, 1.0, 0.0, 0.0, 1.0, 0.0, 0.0, 1.0, 0.0, 0.0, 1.0, 0.0, 0.0, 1.0, 0.0, 0.0, 1.0, 0.0, 0.0, 1.0, 0.0, 0.0, 1.0, 0.0, 0.0, 1.0, 0.0, 0.0, 1.0, 0.0, 0.0, 1.0, 0.0, 0.0, 1.0, 0.0, 0.0, 1.0, 0.0, 0.0, 1.0, 0.0, -0.3837, -0.9234, -2.842e-06, 1.344e-05, -1.0, -4.766e-06, 1.343e-05, -1.0, -2.036e-05, -1.344e-05, -1.0, -1.443e-05, -1.344e-05, -1.0, 3.342e-06, 0.3837, -0.9234, 1.527e-07, -1.448e-05, -1.0, -9.704e-06, 0.3837, -0.9234, -8.941e-08, 0.5, -0.866, 1.158e-05, 0.5, -0.866, -5.778e-06, 0.3837, -0.9234, 6.875e-06, 0.7072, -0.707, -1.297e-05, 0.5, -0.866, -1.302e-05, 0.7072, -0.707, -2.553e-05, 0.866, -0.5, -8.149e-07, 0.866, -0.5, -3.279e-06, 0.7072, -0.7071, 6.963e-06, 0.9235, -0.3836, 2.715e-06, 0.866, -0.5, -1.079e-05, 0.9235, -0.3837, 5.321e-06, 1.0, -2.112e-05, 9.267e-06, 1.0, 9e-06, -1.616e-05, 0.9235, -0.3836, -1.289e-05, 1.0, 9e-06, -3.74e-06, 1.0, -8.985e-06, -1.037e-05, 1.0, -9.012e-06, -1.188e-05, 0.9235, 0.3836, -4.606e-06, 1.0, -2.196e-05, 2.366e-06, 0.9235, 0.3836, -9.492e-06, 0.866, 0.5, 1.06e-05, 0.866, 0.5, 2.038e-06, 0.9235, 0.3837, -1.702e-05, 0.7072, 0.7071, -7.962e-06, 0.866, 0.5, -5.245e-06, 0.7072, 0.707, -2.816e-05, 0.5, 0.866, -8.653e-06, 0.5, 0.866, 6.277e-07, 0.7072, 0.707, -4.444e-06, 0.3837, 0.9234, -1.592e-05, 0.5, 0.866, -1.191e-05, 0.3837, 0.9234, -7.411e-06, -1.943e-05, 1.0, -4.726e-06, -1.343e-05, 1.0, -2.036e-05, 0.3837, 0.9234, -2.842e-06, -1.344e-05, 1.0, -4.766e-06, 1.344e-05, 1.0, -1.443e-05, 1.344e-05, 1.0, 3.342e-06, -0.3837, 0.9234, 1.527e-07, 1.448e-05, 1.0, -9.704e-06, -0.3837, 0.9234, -8.941e-08, -0.5, 0.866, 1.158e-05, -0.5, 0.866, -5.778e-06, -0.3837, 0.9234, 6.875e-06, -0.7072, 0.707, -1.297e-05, -0.5, 0.866, -1.302e-05, -0.7072, 0.707, -2.553e-05, -0.866, 0.5, -8.149e-07, -0.866, 0.5, -3.279e-06, -0.7072, 0.7071, 6.963e-06, -0.9235, 0.3836, 2.715e-06, -0.866, 0.5, -1.079e-05, -0.9235, 0.3837, 5.321e-06, -1.0, 2.112e-05, 9.267e-06, -1.0, -9e-06, -1.616e-05, -0.9235, 0.3836, -1.289e-05, -1.0, -9e-06, -3.74e-06, -1.0, 8.985e-06, -1.037e-05, -1.0, 9.012e-06, -1.188e-05, -0.9235, -0.3836, -4.606e-06, -1.0, 2.196e-05, 2.366e-06, -0.9235, -0.3836, -9.492e-06, -0.866, -0.5, 1.06e-05, -0.866, -0.5, 2.038e-06, -0.9235, -0.3837, -1.702e-05, -0.7072, -0.7071, -7.962e-06, -0.866, -0.5, -5.245e-06, -0.7072, -0.707, -2.816e-05, -0.5, -0.866, -8.653e-06, -0.5, -0.866, 6.277e-07, -0.7072, -0.707, -4.444e-06, -0.3837, -0.9234, -1.592e-05, -0.5, -0.866, -1.191e-05, -0.3837, -0.9234, -7.411e-06, 1.943e-05, -1.0, -4.726e-06, 0.901, -0.4339, 4.99e-06, 0.9709, -0.2393, 3.803e-06, 1.0, 5.298e-06, 7.429e-06, 1.0, -2.594e-07, -2.212e-05, 0.9709, -0.2393, 1.227e-05, 0.9709, 0.2393, 1.824e-05, 1.0, -5.245e-06, 1.909e-06, 0.9709, 0.2393, 3.595e-06, 0.901, 0.4339, 9.911e-06, 0.901, 0.4339, -4.956e-07, 0.9709, 0.2393, -2.482e-06, 0.7485, 0.6631, 1.074e-05, 0.901, 0.4339, 1.021e-05, 0.7485, 0.6631, -4.014e-06, 0.6235, 0.7818, -6.331e-06, 0.6235, 0.7818, -2.134e-06, 0.7485, 0.6631, -1.152e-06, 0.3546, 0.935, 1.718e-05, 0.6235, 0.7818, 2.43e-06, 0.3546, 0.935, -3.628e-06, 0.2225, 0.9749, -1.146e-05, 0.2225, 0.9749, -8.438e-06, 0.3546, 0.935, 1.377e-05, -0.1206, 0.9927, -1.932e-06, 0.2225, 0.9749, 6.65e-06, -0.1205, 0.9927, -7.695e-06, -0.2225, 0.9749, -8.259e-06, -0.2225, 0.9749, -3.259e-06, -0.1205, 0.9927, 8.154e-06, -0.5681, 0.823, -1.293e-05, -0.2225, 0.9749, -6.801e-06, -0.5681, 0.823, 4.637e-06, -0.6235, 0.7818, 2.96e-06, -0.6235, 0.7818, 6.124e-06, -0.568, 0.823, 1.63e-05, -0.8855, 0.4647, 1.761e-05, -0.6235, 0.7818, -4.464e-06, -0.8855, 0.4647, -1.546e-05, -0.901, 0.4339, -1.004e-05, -0.901, 0.4339, -4.121e-07, -0.8855, 0.4647, 4.211e-06, -1.0, 1.885e-05, 1.957e-05, -0.901, 0.4339, -1.267e-05, -1.0, -1.919e-05, -3.14e-06, -1.0, -1.916e-05, -1.063e-05, -1.0, 1.918e-05, -1.068e-05, -1.0, 1.921e-05, -4.21e-07, -0.901, -0.4339, -4.317e-06, -0.901, -0.4339, -3.254e-06, -1.0, -1.872e-05, -2.42e-05, -0.8855, -0.4647, 5.264e-06, -0.901, -0.4339, -1.102e-05, -0.8855, -0.4647, -1.294e-05, -0.6235, -0.7818, 3.488e-06, -0.6235, -0.7818, 3.752e-06, -0.8855, -0.4647, 8.929e-06, -0.568, -0.823, -1.621e-05, -0.6235, -0.7818, 1.072e-06, -0.5681, -0.823, 6.546e-06, -0.2225, -0.9749, 8.876e-07, -0.2225, -0.9749, -5.228e-06, -0.5681, -0.823, -2.117e-05, -0.1205, -0.9927, 1.108e-05, -0.2225, -0.9749, -1.102e-05, -0.1205, -0.9927, -6.058e-06, 0.2225, -0.9749, 1.376e-05, 0.2225, -0.9749, -9.89e-06, -0.1206, -0.9927, -9.659e-06, 0.3546, -0.935, 1.749e-05, 0.2225, -0.9749, -1.494e-05, 0.3546, -0.935, -2.464e-06, 0.6235, -0.7818, 9.178e-06, 0.6235, -0.7818, -3.024e-06, 0.3546, -0.935, 9.947e-06, 0.7485, -0.6631, 3.38e-06, 0.6235, -0.7818, -1.064e-05, 0.7485, -0.6631, -3.373e-06, 0.901, -0.4339, 1.644e-05, 0.901, -0.4339, -9.524e-07, 0.7485, -0.6631, 4.144e-06, 0.9709, -0.2393, 2.83e-06, 0.901, 0.4339, -4.99e-06, 0.9709, 0.2393, -3.803e-06, 1.0, -5.76e-06, -7.428e-06, 1.0, 2.594e-07, 2.212e-05, 0.9709, 0.2393, -1.227e-05, 0.9709, -0.2393, -1.824e-05, 1.0, 5.692e-06, -1.907e-06, 0.9709, -0.2393, -3.595e-06, 0.901, -0.4339, -9.911e-06, 0.901, -0.4339, 4.955e-07, 0.9709, -0.2393, 2.482e-06, 0.7485, -0.6631, -1.074e-05, 0.901, -0.4339, -1.021e-05, 0.7485, -0.6631, 4.015e-06, 0.6235, -0.7818, 6.332e-06, 0.6235, -0.7818, 2.135e-06, 0.7485, -0.6631, 1.153e-06, 0.3546, -0.935, -1.718e-05, 0.6235, -0.7818, -2.427e-06, 0.3546, -0.935, 3.628e-06, 0.2225, -0.9749, 1.146e-05, 0.2225, -0.9749, 8.438e-06, 0.3546, -0.935, 2.075e-05, -0.1206, -0.9927, 1.93e-06, 0.2225, -0.9749, -6.648e-06, -0.1205, -0.9927, 7.694e-06, -0.2225, -0.9749, 8.258e-06, -0.2225, -0.9749, 3.259e-06, -0.1205, -0.9927, -8.154e-06, -0.5681, -0.823, 1.293e-05, -0.2225, -0.9749, 6.802e-06, -0.5681, -0.823, -4.637e-06, -0.6235, -0.7818, -2.96e-06, -0.6235, -0.7818, -6.124e-06, -0.568, -0.823, 1.817e-05, -0.8855, -0.4647, -1.761e-05, -0.6235, -0.7818, 4.467e-06, -0.8855, -0.4647, 1.546e-05, -0.901, -0.4339, 1.004e-05, -0.901, -0.4339, 4.122e-07, -0.8855, -0.4647, -4.211e-06, -1.0, -1.897e-05, -1.957e-05, -0.901, -0.4339, 1.267e-05, -1.0, 1.916e-05, 3.14e-06, -1.0, 1.915e-05, 1.063e-05, -1.0, -1.915e-05, 1.068e-05, -1.0, -1.918e-05, 4.21e-07, -0.901, 0.4339, 4.317e-06, -0.901, 0.4339, 3.254e-06, -1.0, 1.884e-05, 2.42e-05, -0.8855, 0.4647, -5.264e-06, -0.901, 0.4339, 1.102e-05, -0.8855, 0.4647, 1.294e-05, -0.6235, 0.7818, -3.488e-06, -0.6235, 0.7818, -3.751e-06, -0.8855, 0.4647, 2.582e-05, -0.568, 0.823, 1.621e-05, -0.6235, 0.7818, -1.072e-06, -0.5681, 0.823, -6.548e-06, -0.2225, 0.9749, -8.878e-07, -0.2225, 0.9749, 5.228e-06, -0.5681, 0.823, 2.117e-05, -0.1205, 0.9927, -1.108e-05, -0.2225, 0.9749, 1.102e-05, -0.1205, 0.9927, 6.057e-06, 0.2225, 0.9749, -1.376e-05, 0.2225, 0.9749, 9.891e-06, -0.1206, 0.9927, 9.658e-06, 0.3546, 0.935, -1.749e-05, 0.2225, 0.9749, 1.494e-05, 0.3546, 0.935, 2.463e-06, 0.6235, 0.7818, -9.178e-06, 0.6235, 0.7818, 3.025e-06, 0.3546, 0.935, -9.946e-06, 0.7485, 0.6631, -3.379e-06, 0.6235, 0.7818, 1.064e-05, 0.7485, 0.6631, 3.373e-06, 0.901, 0.4339, -1.644e-05, 0.901, 0.4339, 9.525e-07, 0.7485, 0.6631, -4.144e-06, 0.9709, 0.2393, -2.831e-06, -1.0, -1.767e-05, -1.149e-05, -1.0, -1.769e-05, 2.247e-05, -0.8855, -0.4647, 1.51e-05, -0.8855, -0.4647, -2.247e-05, -1.0, -1.808e-05, -1.51e-05, -0.8855, -0.4647, 1.149e-05, -0.8855, -0.4647, -1.149e-05, -0.8855, -0.4647, 2.244e-05, -0.5681, -0.823, 1.51e-05, -0.5681, -0.823, -2.244e-05, -0.8855, -0.4647, -1.51e-05, -0.5681, -0.823, 1.149e-05, -0.5681, -0.823, -1.149e-05, -0.5681, -0.823, 2.245e-05, -0.1206, -0.9927, 1.51e-05, -0.1206, -0.9927, -2.245e-05, -0.5681, -0.823, -1.51e-05, -0.1206, -0.9927, 1.149e-05, -0.1205, -0.9927, -1.149e-05, -0.1205, -0.9927, 2.227e-05, 0.3546, -0.935, 1.498e-05, 0.3546, -0.935, -2.227e-05, -0.1205, -0.9927, -1.498e-05, 0.3546, -0.935, 1.149e-05, 0.3546, -0.935, -1.149e-05, 0.3546, -0.935, 2.225e-05, 0.7485, -0.6631, 1.521e-05, 0.7485, -0.6631, -2.224e-05, 0.3546, -0.935, 0.0001239, 0.7485, -0.6631, 1.148e-05, 0.7485, -0.6631, -1.149e-05, 0.7485, -0.6631, 2.242e-05, 0.9709, -0.2393, 1.51e-05, 0.9709, -0.2393, -2.242e-05, 0.7485, -0.6631, -1.51e-05, 0.9709, -0.2393, 1.149e-05, 0.9709, -0.2393, -1.149e-05, 0.9709, -0.2393, 2.209e-05, 0.9709, 0.2393, 1.538e-05, 0.9709, 0.2393, -2.209e-05, 0.9709, -0.2393, -1.538e-05, 0.9709, 0.2393, 1.149e-05, 0.9709, 0.2393, -1.149e-05, 0.9709, 0.2393, 2.242e-05, 0.7485, 0.6631, 1.51e-05, 0.7485, 0.6631, -2.242e-05, 0.9709, 0.2393, -1.51e-05, 0.7485, 0.6631, 1.149e-05, 0.7485, 0.6631, -1.148e-05, 0.7485, 0.6631, 2.224e-05, 0.3546, 0.935, -0.0001239, 0.3546, 0.935, -2.225e-05, 0.7485, 0.6631, -1.521e-05, 0.3546, 0.935, 1.149e-05, 0.3546, 0.935, -1.149e-05, 0.3546, 0.935, 2.227e-05, -0.1205, 0.9927, 1.498e-05, -0.1205, 0.9927, -2.227e-05, 0.3546, 0.935, -1.498e-05, -0.1205, 0.9927, 1.149e-05, -0.1206, 0.9927, -1.149e-05, -0.1206, 0.9927, 2.245e-05, -0.5681, 0.823, 1.51e-05, -0.5681, 0.823, -2.245e-05, -0.1206, 0.9927, -1.51e-05, -0.5681, 0.823, 1.149e-05, -0.5681, 0.823, -1.149e-05, -0.5681, 0.823, 2.244e-05, -0.8855, 0.4647, 1.51e-05, -0.8855, 0.4647, -2.244e-05, -0.5681, 0.823, -1.51e-05, -0.8855, 0.4647, 1.149e-05, -0.8855, 0.4647, -1.149e-05, -0.8855, 0.4647, 2.247e-05, -1.0, 1.808e-05, 1.51e-05, -1.0, 1.769e-05, -2.247e-05, -0.8855, 0.4647, -1.51e-05, -1.0, 1.767e-05, 1.149e-05, 1.718e-05, 0.0, 1.0, 1.718e-05, 0.0, 1.0, 1.718e-05, 0.0, 1.0, 0.0, 0.0, 1.0, 0.0, 0.0, 1.0, 0.0, 0.0, 1.0, 0.0, 0.0, 1.0, 0.0, 0.0, 1.0, 0.0, 0.0, 1.0, 0.0, 0.0, 1.0, 0.0, 0.0, 1.0, 0.0, 0.0, 1.0, 8.451e-06, 0.0, 1.0, 8.451e-06, 0.0, 1.0, 8.451e-06, 0.0, 1.0, 0.0, 0.0, 1.0, 0.0, 0.0, 1.0, 0.0, 0.0, 1.0, 1.048e-05, 0.0, 1.0, 1.048e-05, 0.0, 1.0, 1.048e-05, 0.0, 1.0, 0.0, 0.0, 1.0, 0.0, 0.0, 1.0, 0.0, 0.0, 1.0, -1.048e-05, 0.0, 1.0, -1.048e-05, 0.0, 1.0, -1.048e-05, 0.0, 1.0, 0.0, 0.0, 1.0, 0.0, 0.0, 1.0, 0.0, 0.0, 1.0, 4.226e-06, 0.0, 1.0, 4.226e-06, 0.0, 1.0, 4.226e-06, 0.0, 1.0, 0.0, 0.0, 1.0, 0.0, 0.0, 1.0, 0.0, 0.0, 1.0, 0.0, 0.0, 1.0, 0.0, 0.0, 1.0, 0.0, 0.0, 1.0, 0.0, 0.0, 1.0, 0.0, 0.0, 1.0, 0.0, 0.0, 1.0, 0.0, 0.0, 1.0, 0.0, 0.0, 1.0, 0.0, 0.0, 1.0, -8.588e-06, 0.0, 1.0, -8.588e-06, 0.0, 1.0, -8.588e-06, 0.0, 1.0, 0.0, 0.0, 1.0, 0.0, 0.0, 1.0, 0.0, 0.0, 1.0, -8.451e-06, 0.0, 1.0, -8.451e-06, 0.0, 1.0, -8.451e-06, 0.0, 1.0, 0.0, 0.0, 1.0, 0.0, 0.0, 1.0, 0.0, 0.0, 1.0, -1.048e-05, 0.0, 1.0, -1.048e-05, 0.0, 1.0, -1.048e-05, 0.0, 1.0, 0.0, 0.0, 1.0, 0.0, 0.0, 1.0, 0.0, 0.0, 1.0, 1.048e-05, 0.0, 1.0, 1.048e-05, 0.0, 1.0, 1.048e-05, 0.0, 1.0, 0.0, 0.0, 1.0, 0.0, 0.0, 1.0, 0.0, 0.0, 1.0, -4.226e-06, 0.0, 1.0, -4.226e-06, 0.0, 1.0, -4.226e-06, 0.0, 1.0, 0.0, 0.0, 1.0, 0.0, 0.0, 1.0, 0.0, 0.0, 1.0, 0.0, 0.0, 1.0, 0.0, 0.0, 1.0, 0.0, 0.0, 1.0, 0.0, 0.0, -1.0, 0.0, 0.0, -1.0, 0.0, 0.0, -1.0, 0.0, 0.0, -1.0, 0.0, 0.0, -1.0, 0.0, 0.0, -1.0, 0.0, 0.0, -1.0, 0.0, 0.0, -1.0, 0.0, 0.0, -1.0, 0.0, 0.0, -1.0, 0.0, 0.0, -1.0, 0.0, 0.0, -1.0, 0.0, 0.0, -1.0, 0.0, 0.0, -1.0, 0.0, 0.0, -1.0, 0.0, 0.0, -1.0, 0.0, 0.0, -1.0, 0.0, 0.0, -1.0, 0.0, 0.0, -1.0, 0.0, 0.0, -1.0, 0.0, 0.0, -1.0, 0.0, 0.0, -1.0, 0.0, 0.0, -1.0, 0.0, 0.0, -1.0, 0.0, 0.0, -1.0, 0.0, 0.0, -1.0, 0.0, 0.0, -1.0, 0.0, 0.0, -1.0, 0.0, 0.0, -1.0, 0.0, 0.0, -1.0, 0.0, 0.0, -1.0, 0.0, 0.0, -1.0, 0.0, 0.0, -1.0, 0.0, 0.0, -1.0, 0.0, 0.0, -1.0, 0.0, 0.0, -1.0, 0.0, 0.0, -1.0, 0.0, 0.0, -1.0, 0.0, 0.0, -1.0, 0.0, 0.0, -1.0, 0.0, 0.0, -1.0, 0.0, 0.0, -1.0, 0.0, 0.0, -1.0, 0.0, 0.0, -1.0, 0.0, 0.0, -1.0, 0.0, 0.0, -1.0, 0.0, 0.0, -1.0, 0.0, 0.0, -1.0, 0.0, 0.0, -1.0, 0.0, 0.0, -1.0, 0.0, 0.0, -1.0, 0.0, 0.0, -1.0, 0.0, 0.0, -1.0, 0.0, 0.0, -1.0, 0.0, 0.0, -1.0, 0.0, 0.0, -1.0, 0.0, 0.0, -1.0, 0.0, 0.0, -1.0, 0.0, 0.0, -1.0, 0.0, 0.0, -1.0, 0.0, 0.0, -1.0, 0.0, 0.0, -1.0, 0.0, 0.0, -1.0, 0.0, 0.0, -1.0, 0.0, 0.0, -1.0, 0.0, 0.0, -1.0, 0.0, 0.0, -1.0, 0.0, 0.0, -1.0, 0.0, 0.0, -1.0, 0.0, 0.0, -1.0, 0.0, 0.0, -1.0, 0.0, 0.0, -1.0, 0.0, 0.0, -1.0, 0.0, 0.0, -1.0, 0.0, 0.0, -1.0, 0.0, 0.0, -1.0, 0.0, 0.0, -1.0, 0.0, 0.0, -1.0])] * 3)])

# ---- objects
ob_transmission_box_mount_shaft = bpy.data.objects.new('transmission_box_mount_shaft', me_transmission_box_mount_shaft)

# ---- transforms, parenting, visibility, modifiers, constraints
ob_transmission_box_mount_shaft.location = (0.0, 0.0, 0.0)
ob_transmission_box_mount_shaft.rotation_euler = (1.571, -0.0, 0.0)

# ---- collection membership
col_collection.objects.link(ob_transmission_box_mount_shaft)

# ---- scene / render settings (as saved in the file)
scene.frame_start = 1; scene.frame_end = 250; scene.frame_set(1)
scene.render.engine = 'BLENDER_EEVEE_NEXT'
scene.cycles.sampling_pattern = 'TABULATED_SOBOL'
scene.cycles.use_light_tree = False
scene.view_settings.view_transform = 'Filmic'
bpy.context.view_layer.update()

# ---- added for rendering (the .blend has no active camera and no usable light): camera, sun
cam_auto = bpy.data.cameras.new('AutoCamera')
cam_auto.lens = 50.0
cam_auto.sensor_width = 36.0
cam_auto.clip_end = 1000.0
ob_auto_camera = bpy.data.objects.new('AutoCamera', cam_auto)
scene.collection.objects.link(ob_auto_camera)
ob_auto_camera.location = (1.05144, -1.73163, 0.841153)
ob_auto_camera.rotation_euler = (1.09748, -7.21219e-08, 0.694738)
scene.camera = ob_auto_camera
light_auto_sun = bpy.data.lights.new('AutoSun', 'SUN')
light_auto_sun.energy = 3.0
light_auto_sun.angle = 0.0523599
ob_auto_sun = bpy.data.objects.new('AutoSun', light_auto_sun)
scene.collection.objects.link(ob_auto_sun)
ob_auto_sun.rotation_euler = (0.872665, 0.174533, 0.523599)
bpy.context.view_layer.update()

